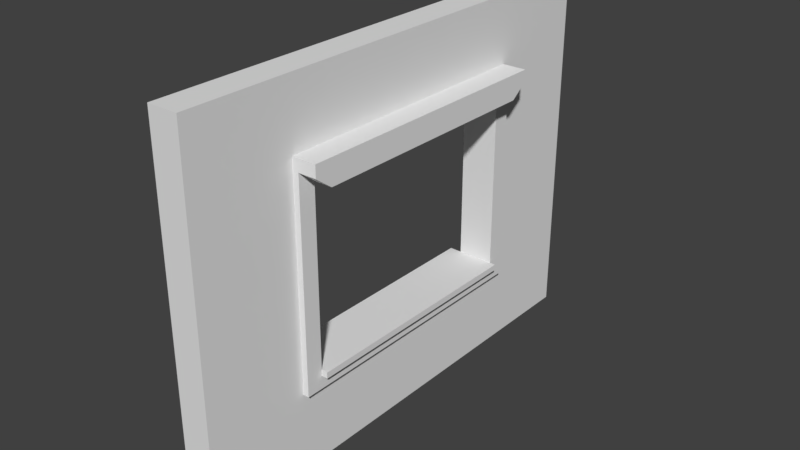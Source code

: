 # Source: SM_Wall_WindowDetail_4x3x0.25.blend  (saved by Blender 2.78.0; exported with 4.5.12 LTS)
import bpy
from mathutils import Matrix  # noqa: F401  (used for matrix-valued properties, if any)

bpy.ops.wm.read_factory_settings(use_empty=True)
scene = bpy.context.scene
scene.name = 'Scene'

# ---- collections
col_collection_1 = bpy.data.collections.new('Collection 1'); scene.collection.children.link(col_collection_1)

# ---- world
world_world = bpy.data.worlds.new('World'); scene.world = world_world
world_world.color = (0.05088, 0.05088, 0.05088)
world_world.use_sun_shadow = False
world_world.sun_shadow_jitter_overblur = 0.0
world_world.cycles.sampling_method = 'MANUAL'

# ---- meshes
me_vert = bpy.data.meshes.new('Vert')
me_vert.from_pydata([(0.0, 0.0, 0.0), (0.0, -4.0, 0.0), (-3.0, -4.0, 0.0), (-3.0, 0.0, 0.0), (0.0, -1.0, 0.0), (0.0, -2.0, 0.0), (0.0, -3.0, 0.0), (-3.0, -3.0, 0.0), (-3.0, -2.0, 0.0), (-3.0, -1.0, 0.0), (-0.75, -4.0, 0.0), (-1.5, -4.0, 0.0), (-2.25, -4.0, 0.0), (-2.25, 0.0, 0.0), (-1.5, 0.0, 0.0), (-0.75, 0.0, 0.0), (-0.75, -1.0, 0.0), (-0.75, -2.0, 0.0), (-0.75, -3.0, 0.0), (-1.5, -1.0, 0.0), (0.0, -3.0, 0.25), (-1.5, -3.0, 0.0), (-2.25, -1.0, 0.0), (-2.25, -2.0, 0.0), (-2.25, -3.0, 0.0), (0.0, -4.0, 0.25), (-3.0, -1.0, 0.25), (-3.0, 0.0, 0.25), (-2.25, -4.0, 0.25), (-3.0, -4.0, 0.25), (-0.75, 0.0, 0.25), (0.0, 0.0, 0.25), (0.0, -1.0, 0.25), (0.0, -2.0, 0.25), (-3.0, -3.0, 0.25), (-3.0, -2.0, 0.25), (-0.75, -4.0, 0.25), (-1.5, -4.0, 0.25), (-2.25, 0.0, 0.25), (-1.5, 0.0, 0.25), (-0.75, -3.0, 0.25), (-0.75, -1.0, 0.25), (-0.75, -2.0, 0.25), (-1.5, -3.0, 0.25), (-1.5, -1.0, 0.25), (-2.25, -3.0, 0.25), (-2.25, -1.0, 0.25), (-2.25, -2.0, 0.25), (-0.6451, -3.14, 0.25), (-0.6451, -0.8601, 0.25), (-0.6451, -2.0, 0.25), (-1.5, -3.14, 0.25), (-1.5, -0.8601, 0.25), (-2.355, -3.14, 0.25), (-2.355, -0.8601, 0.25), (-2.355, -2.0, 0.25), (-0.6451, -3.14, 0.3), (-0.6451, -0.8601, 0.3), (-0.6451, -2.0, 0.3), (-1.5, -3.14, 0.3), (-1.5, -0.8601, 0.3), (-2.355, -3.14, 0.3), (-2.355, -0.8601, 0.3), (-2.355, -2.0, 0.3), (-0.75, -3.0, 0.3), (-0.75, -1.0, 0.3), (-2.25, -3.0, 0.3), (-2.25, -1.0, 0.3), (-0.8, -1.0, 0.0), (-0.8, -2.0, 0.0), (-0.8, -3.0, 0.0), (-0.8, -1.0, 0.25), (-0.8, -2.0, 0.25), (-0.8, -3.0, 0.25), (-0.75, -1.0, 0.35), (-0.75, -2.0, 0.35), (-0.75, -3.0, 0.35), (-0.8, -2.0, 0.35), (-0.8, -1.0, 0.35), (-0.8, -3.0, 0.35), (-0.75, -1.0, -0.1), (-0.75, -2.0, -0.1), (-0.75, -3.0, -0.1), (-0.8, -1.0, -0.1), (-0.8, -2.0, -0.1), (-0.8, -3.0, -0.1), (-2.355, -3.14, 0.45), (-2.25, -3.0, 0.45), (-2.355, -0.8601, 0.45), (-2.25, -1.0, 0.45), (-2.455, -0.8601, 0.25), (-2.455, -2.0, 0.25), (-2.455, -3.14, 0.25), (-2.455, -2.0, 0.3), (-2.455, -3.14, 0.3), (-2.455, -0.8601, 0.3), (-2.455, -3.14, 0.45), (-2.455, -0.8601, 0.45)], [(47, 55), (51, 43), (50, 42), (44, 52)], [(24, 12, 2, 7), (6, 1, 10, 18), (18, 10, 11, 21), (21, 11, 12, 24), (0, 4, 16, 15), (4, 5, 17, 16), (5, 6, 18, 17), (15, 16, 19, 14), (43, 45, 28, 37), (40, 43, 37, 36), (14, 19, 22, 13), (20, 40, 36, 25), (45, 34, 29, 28), (13, 22, 9, 3), (22, 23, 8, 9), (23, 24, 7, 8), (31, 30, 41, 32), (32, 41, 42, 33), (33, 42, 40, 20), (30, 39, 44, 41), (39, 38, 46, 44), (38, 27, 26, 46), (46, 26, 35, 47), (47, 35, 34, 45), (19, 16, 41, 44), (9, 8, 35, 26), (2, 12, 28, 29), (10, 1, 25, 36), (0, 15, 30, 31), (18, 40, 73, 70), (18, 21, 43, 40), (11, 10, 36, 37), (23, 22, 46, 47), (4, 0, 31, 32), (40, 42, 75, 76), (22, 19, 44, 46), (12, 11, 37, 28), (24, 23, 47, 45), (5, 4, 32, 33), (13, 3, 27, 38), (6, 5, 33, 20), (21, 24, 45, 43), (14, 13, 38, 39), (7, 2, 29, 34), (1, 6, 20, 25), (15, 14, 39, 30), (8, 7, 34, 35), (3, 9, 26, 27), (63, 62, 95, 93), (50, 49, 57, 58), (52, 54, 62, 60), (49, 52, 60, 57), (53, 61, 94, 92), (48, 50, 58, 56), (51, 59, 61, 53), (48, 56, 59, 51), (45, 46, 67, 66), (66, 64, 40, 45), (64, 65, 41, 40), (67, 46, 41, 65), (88, 62, 95, 97), (65, 57, 62, 67), (57, 65, 64, 56), (61, 56, 64, 66), (68, 69, 72, 71), (69, 70, 73, 72), (68, 16, 80, 83), (72, 73, 79, 77), (70, 69, 84, 85), (41, 16, 68, 71), (76, 75, 77, 79), (75, 74, 78, 77), (71, 72, 77, 78), (41, 71, 78, 74), (42, 41, 74, 75), (73, 40, 76, 79), (80, 81, 84, 83), (81, 82, 85, 84), (18, 70, 85, 82), (16, 17, 81, 80), (69, 68, 83, 84), (17, 18, 82, 81), (88, 86, 87, 89), (67, 62, 88, 89), (61, 66, 87, 86), (66, 67, 89, 87), (91, 93, 95, 90), (92, 94, 93, 91), (95, 94, 96, 97), (61, 63, 93, 94), (54, 55, 91, 90), (86, 88, 97, 96), (62, 54, 90, 95), (62, 61, 94, 95), (61, 86, 96, 94), (55, 53, 92, 91)])
me_vert.use_remesh_preserve_volume = False
me_vert.use_remesh_preserve_attributes = False
me_vert.use_mirror_vertex_groups = False
me_vert.update()

# ---- objects
ob_sm_wall_windowdetail_4x3x0_25 = bpy.data.objects.new('SM_Wall_WindowDetail_4x3x0.25', me_vert)

# ---- transforms, parenting, visibility, modifiers, constraints
ob_sm_wall_windowdetail_4x3x0_25.location = (0.0, 0.0, 0.0)
ob_sm_wall_windowdetail_4x3x0_25.rotation_euler = (-0.0, 1.571, 0.0)
ob_sm_wall_windowdetail_4x3x0_25.lineart.crease_threshold = 0.0

# ---- collection membership
col_collection_1.objects.link(ob_sm_wall_windowdetail_4x3x0_25)

# ---- scene / render settings (as saved in the file)
scene.frame_start = 1; scene.frame_end = 250; scene.frame_set(1)
scene.render.engine = 'CYCLES'
scene.render.resolution_percentage = 50
scene.render.dither_intensity = 0.0
scene.cycles.use_denoising = False
scene.cycles.samples = 128
scene.cycles.sampling_pattern = 'TABULATED_SOBOL'
scene.cycles.light_sampling_threshold = 0.0
scene.cycles.use_adaptive_sampling = False
scene.cycles.use_light_tree = False
scene.cycles.blur_glossy = 0.0
scene.cycles.sample_clamp_indirect = 0.0
scene.view_settings.view_transform = 'Standard'
bpy.context.view_layer.update()

# ---- added for rendering (the .blend has no active camera and no usable light): camera, sun
cam_auto = bpy.data.cameras.new('AutoCamera')
cam_auto.lens = 50.0
cam_auto.sensor_width = 36.0
cam_auto.clip_end = 1000.0
ob_auto_camera = bpy.data.objects.new('AutoCamera', cam_auto)
scene.collection.objects.link(ob_auto_camera)
ob_auto_camera.location = (4.82903, -7.58483, 5.22322)
ob_auto_camera.rotation_euler = (1.09748, -7.21219e-08, 0.694738)
scene.camera = ob_auto_camera
light_auto_sun = bpy.data.lights.new('AutoSun', 'SUN')
light_auto_sun.energy = 3.0
light_auto_sun.angle = 0.0523599
ob_auto_sun = bpy.data.objects.new('AutoSun', light_auto_sun)
scene.collection.objects.link(ob_auto_sun)
ob_auto_sun.rotation_euler = (0.872665, 0.174533, 0.523599)
bpy.context.view_layer.update()
